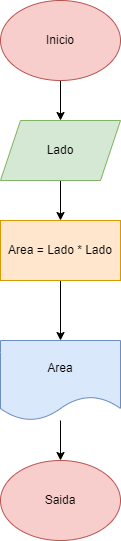

The diagram above was exported from draw.io. Its source (the exported page's mxGraphModel, read from the mxfile embedded in the PNG):
<mxGraphModel dx="1311" dy="725" grid="1" gridSize="10" guides="1" tooltips="1" connect="1" arrows="1" fold="1" page="1" pageScale="1" pageWidth="827" pageHeight="1169" math="0" shadow="0">
  <root>
    <mxCell id="0" />
    <mxCell id="1" parent="0" />
    <mxCell id="E5Gco7Ad2eMxm85ELOCY-6" style="edgeStyle=orthogonalEdgeStyle;rounded=0;orthogonalLoop=1;jettySize=auto;html=1;exitX=0.5;exitY=1;exitDx=0;exitDy=0;entryX=0.5;entryY=0;entryDx=0;entryDy=0;" edge="1" parent="1" source="E5Gco7Ad2eMxm85ELOCY-1" target="E5Gco7Ad2eMxm85ELOCY-2">
      <mxGeometry relative="1" as="geometry" />
    </mxCell>
    <mxCell id="E5Gco7Ad2eMxm85ELOCY-1" value="Inicio" style="ellipse;whiteSpace=wrap;html=1;fillColor=#f8cecc;strokeColor=#b85450;" vertex="1" parent="1">
      <mxGeometry x="340" y="20" width="120" height="80" as="geometry" />
    </mxCell>
    <mxCell id="E5Gco7Ad2eMxm85ELOCY-7" value="" style="edgeStyle=orthogonalEdgeStyle;rounded=0;orthogonalLoop=1;jettySize=auto;html=1;" edge="1" parent="1" source="E5Gco7Ad2eMxm85ELOCY-2" target="E5Gco7Ad2eMxm85ELOCY-3">
      <mxGeometry relative="1" as="geometry" />
    </mxCell>
    <mxCell id="E5Gco7Ad2eMxm85ELOCY-2" value="Lado" style="shape=parallelogram;perimeter=parallelogramPerimeter;whiteSpace=wrap;html=1;fixedSize=1;fillColor=#d5e8d4;strokeColor=#82b366;" vertex="1" parent="1">
      <mxGeometry x="340" y="140" width="120" height="60" as="geometry" />
    </mxCell>
    <mxCell id="E5Gco7Ad2eMxm85ELOCY-8" style="edgeStyle=orthogonalEdgeStyle;rounded=0;orthogonalLoop=1;jettySize=auto;html=1;entryX=0.5;entryY=0;entryDx=0;entryDy=0;" edge="1" parent="1" source="E5Gco7Ad2eMxm85ELOCY-3" target="E5Gco7Ad2eMxm85ELOCY-4">
      <mxGeometry relative="1" as="geometry" />
    </mxCell>
    <mxCell id="E5Gco7Ad2eMxm85ELOCY-3" value="Area = Lado * Lado" style="rounded=0;whiteSpace=wrap;html=1;fillColor=#ffe6cc;strokeColor=#d79b00;" vertex="1" parent="1">
      <mxGeometry x="340" y="240" width="120" height="60" as="geometry" />
    </mxCell>
    <mxCell id="E5Gco7Ad2eMxm85ELOCY-9" style="edgeStyle=orthogonalEdgeStyle;rounded=0;orthogonalLoop=1;jettySize=auto;html=1;entryX=0.5;entryY=0;entryDx=0;entryDy=0;" edge="1" parent="1" source="E5Gco7Ad2eMxm85ELOCY-4" target="E5Gco7Ad2eMxm85ELOCY-5">
      <mxGeometry relative="1" as="geometry" />
    </mxCell>
    <mxCell id="E5Gco7Ad2eMxm85ELOCY-4" value="Area" style="shape=document;whiteSpace=wrap;html=1;boundedLbl=1;fillColor=#dae8fc;strokeColor=#6c8ebf;" vertex="1" parent="1">
      <mxGeometry x="340" y="360" width="120" height="80" as="geometry" />
    </mxCell>
    <mxCell id="E5Gco7Ad2eMxm85ELOCY-5" value="Saida" style="ellipse;whiteSpace=wrap;html=1;fillColor=#f8cecc;strokeColor=#b85450;" vertex="1" parent="1">
      <mxGeometry x="340" y="480" width="120" height="80" as="geometry" />
    </mxCell>
  </root>
</mxGraphModel>